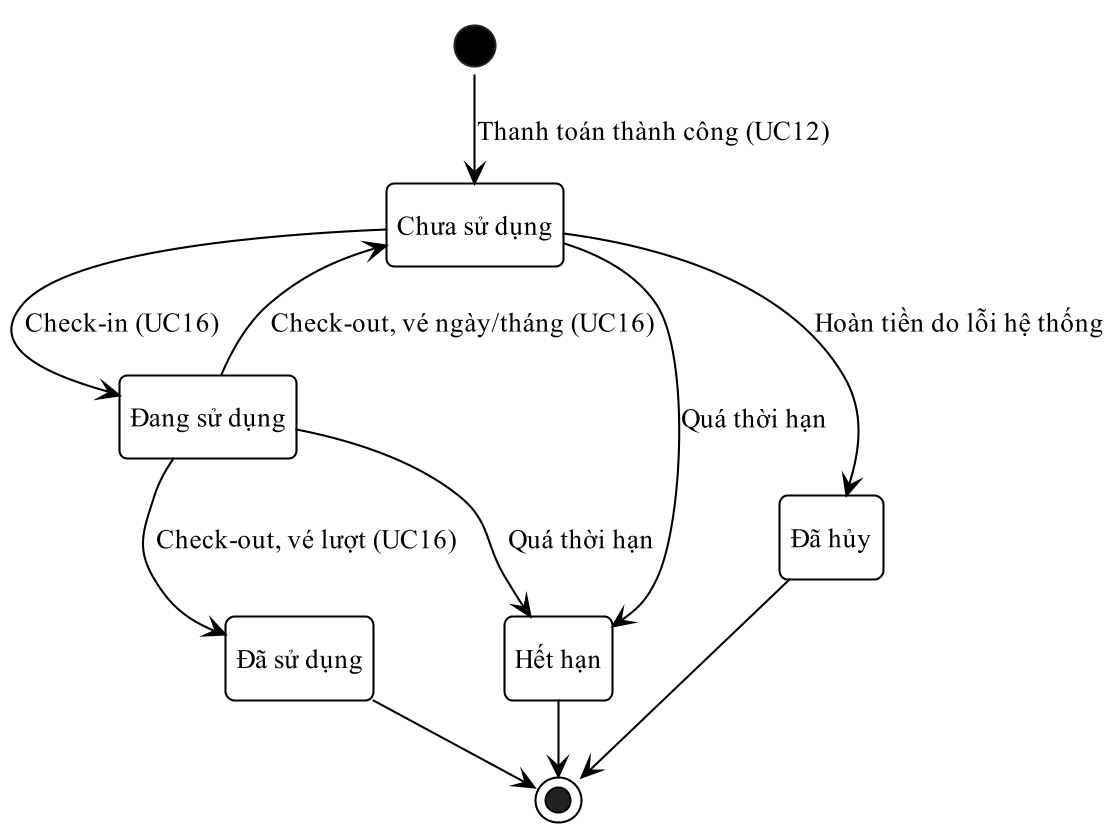

The diagram above was rendered by PlantUML. Its source (embedded in the PNG):
@startuml
!pragma layout smetana
skinparam dpi 200
skinparam defaultFontName "Times New Roman"
skinparam defaultFontSize 13
skinparam shadowing false
skinparam monochrome true
skinparam backgroundColor white
skinparam RoundCorner 8
skinparam ArrowColor black
skinparam ArrowThickness 1
skinparam state {
  BackgroundColor white
  BorderColor black
  BorderThickness 1
  StartColor black
  EndColor black
}
skinparam activity {
  BackgroundColor white
  BorderColor black
  BorderThickness 1
  DiamondBackgroundColor white
  DiamondBorderColor black
  StartColor black
  EndColor black
}
skinparam swimlane {
  BorderColor black
  BorderThickness 1
  TitleFontSize 13
}
skinparam usecase {
  BackgroundColor white
  BorderColor black
  BorderThickness 1
}
skinparam actor {
  BackgroundColor white
  BorderColor black
}
skinparam rectangle {
  BackgroundColor white
  BorderColor black
  BorderThickness 1
  RoundCorner 0
}
skinparam class {
  BackgroundColor white
  HeaderBackgroundColor white
  BorderColor black
  BorderThickness 1
}
skinparam classAttributeIconSize 0
hide empty description
state "Chưa sử dụng" as Unused
state "Đang sử dụng" as InUse
state "Đã sử dụng" as Used
state "Hết hạn" as Expired
state "Đã hủy" as Cancelled
[*] --> Unused : Thanh toán thành công (UC12)
Unused --> InUse : Check-in (UC16)
InUse --> Used : Check-out, vé lượt (UC16)
InUse --> Unused : Check-out, vé ngày/tháng (UC16)
Unused --> Expired : Quá thời hạn
InUse --> Expired : Quá thời hạn
Unused --> Cancelled : Hoàn tiền do lỗi hệ thống
Used --> [*]
Expired --> [*]
Cancelled --> [*]
@enduml